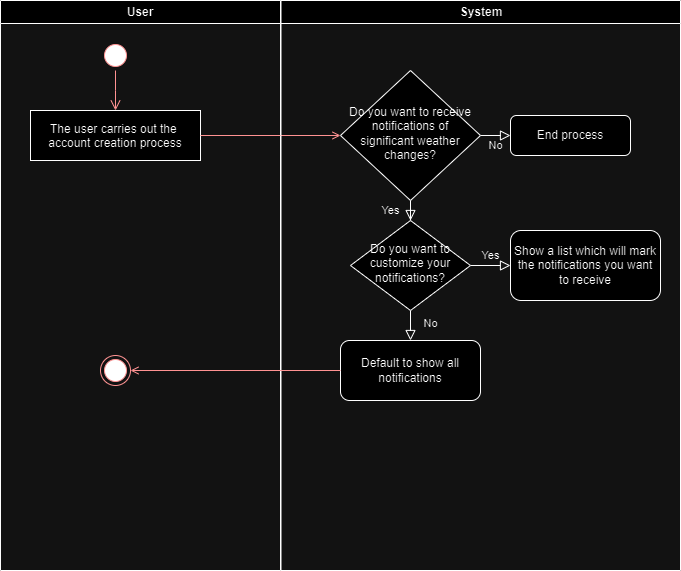

The diagram above was exported from draw.io. Its source (the exported page's mxGraphModel, read from the mxfile embedded in the PNG):
<mxGraphModel dx="1434" dy="792" grid="1" gridSize="10" guides="1" tooltips="1" connect="1" arrows="1" fold="1" page="1" pageScale="1" pageWidth="827" pageHeight="1169" math="0" shadow="0">
  <root>
    <mxCell id="WIyWlLk6GJQsqaUBKTNV-0" />
    <mxCell id="WIyWlLk6GJQsqaUBKTNV-1" parent="WIyWlLk6GJQsqaUBKTNV-0" />
    <mxCell id="mdJoTcTU4hKTVVzosM28-0" value="User" style="swimlane;whiteSpace=wrap" vertex="1" parent="WIyWlLk6GJQsqaUBKTNV-1">
      <mxGeometry x="90" y="15" width="280" height="570" as="geometry" />
    </mxCell>
    <mxCell id="mdJoTcTU4hKTVVzosM28-1" value="" style="ellipse;shape=startState;fillColor=#000000;strokeColor=#ff0000;" vertex="1" parent="mdJoTcTU4hKTVVzosM28-0">
      <mxGeometry x="100" y="40" width="30" height="30" as="geometry" />
    </mxCell>
    <mxCell id="mdJoTcTU4hKTVVzosM28-2" value="" style="edgeStyle=elbowEdgeStyle;elbow=horizontal;verticalAlign=bottom;endArrow=open;endSize=8;strokeColor=#FF0000;endFill=1;rounded=0" edge="1" parent="mdJoTcTU4hKTVVzosM28-0" source="mdJoTcTU4hKTVVzosM28-1" target="mdJoTcTU4hKTVVzosM28-3">
      <mxGeometry x="100" y="40" as="geometry">
        <mxPoint x="115" y="110" as="targetPoint" />
      </mxGeometry>
    </mxCell>
    <mxCell id="mdJoTcTU4hKTVVzosM28-3" value="The user carries out the &#10;account creation process" style="" vertex="1" parent="mdJoTcTU4hKTVVzosM28-0">
      <mxGeometry x="30" y="110" width="170" height="50" as="geometry" />
    </mxCell>
    <mxCell id="mdJoTcTU4hKTVVzosM28-5" value="" style="endArrow=open;strokeColor=#FF0000;endFill=1;rounded=0;exitX=1;exitY=0.5;exitDx=0;exitDy=0;" edge="1" parent="mdJoTcTU4hKTVVzosM28-0" source="mdJoTcTU4hKTVVzosM28-3">
      <mxGeometry relative="1" as="geometry">
        <mxPoint x="250.00363636363647" y="100" as="sourcePoint" />
        <mxPoint x="340" y="135" as="targetPoint" />
      </mxGeometry>
    </mxCell>
    <mxCell id="mdJoTcTU4hKTVVzosM28-6" value="" style="ellipse;html=1;shape=endState;fillColor=#000000;strokeColor=#ff0000;" vertex="1" parent="mdJoTcTU4hKTVVzosM28-0">
      <mxGeometry x="100" y="355" width="30" height="30" as="geometry" />
    </mxCell>
    <mxCell id="mdJoTcTU4hKTVVzosM28-7" value="System" style="swimlane;whiteSpace=wrap" vertex="1" parent="WIyWlLk6GJQsqaUBKTNV-1">
      <mxGeometry x="370.5" y="15" width="399.5" height="570" as="geometry" />
    </mxCell>
    <mxCell id="mdJoTcTU4hKTVVzosM28-15" value="Yes" style="rounded=0;html=1;jettySize=auto;orthogonalLoop=1;fontSize=11;endArrow=block;endFill=0;endSize=8;strokeWidth=1;shadow=0;labelBackgroundColor=none;edgeStyle=orthogonalEdgeStyle;" edge="1" parent="mdJoTcTU4hKTVVzosM28-7" source="mdJoTcTU4hKTVVzosM28-17" target="mdJoTcTU4hKTVVzosM28-21">
      <mxGeometry y="20" relative="1" as="geometry">
        <mxPoint as="offset" />
      </mxGeometry>
    </mxCell>
    <mxCell id="mdJoTcTU4hKTVVzosM28-16" value="No" style="edgeStyle=orthogonalEdgeStyle;rounded=0;html=1;jettySize=auto;orthogonalLoop=1;fontSize=11;endArrow=block;endFill=0;endSize=8;strokeWidth=1;shadow=0;labelBackgroundColor=none;" edge="1" parent="mdJoTcTU4hKTVVzosM28-7" source="mdJoTcTU4hKTVVzosM28-17" target="mdJoTcTU4hKTVVzosM28-18">
      <mxGeometry y="10" relative="1" as="geometry">
        <mxPoint as="offset" />
      </mxGeometry>
    </mxCell>
    <mxCell id="mdJoTcTU4hKTVVzosM28-17" value="&lt;font style=&quot;vertical-align: inherit;&quot;&gt;&lt;font style=&quot;vertical-align: inherit;&quot;&gt;Do you want to receive notifications of significant weather changes?&lt;/font&gt;&lt;/font&gt;" style="rhombus;whiteSpace=wrap;html=1;shadow=0;fontFamily=Helvetica;fontSize=12;align=center;strokeWidth=1;spacing=6;spacingTop=-4;" vertex="1" parent="mdJoTcTU4hKTVVzosM28-7">
      <mxGeometry x="59.5" y="70" width="140" height="130" as="geometry" />
    </mxCell>
    <mxCell id="mdJoTcTU4hKTVVzosM28-18" value="&lt;font style=&quot;vertical-align: inherit;&quot;&gt;&lt;font style=&quot;vertical-align: inherit;&quot;&gt;End process&lt;/font&gt;&lt;/font&gt;" style="rounded=1;whiteSpace=wrap;html=1;fontSize=12;glass=0;strokeWidth=1;shadow=0;" vertex="1" parent="mdJoTcTU4hKTVVzosM28-7">
      <mxGeometry x="229.5" y="115" width="120" height="40" as="geometry" />
    </mxCell>
    <mxCell id="mdJoTcTU4hKTVVzosM28-19" value="No" style="rounded=0;html=1;jettySize=auto;orthogonalLoop=1;fontSize=11;endArrow=block;endFill=0;endSize=8;strokeWidth=1;shadow=0;labelBackgroundColor=none;edgeStyle=orthogonalEdgeStyle;" edge="1" parent="mdJoTcTU4hKTVVzosM28-7" source="mdJoTcTU4hKTVVzosM28-21" target="mdJoTcTU4hKTVVzosM28-22">
      <mxGeometry x="0.3333" y="20" relative="1" as="geometry">
        <mxPoint as="offset" />
      </mxGeometry>
    </mxCell>
    <mxCell id="mdJoTcTU4hKTVVzosM28-20" value="Yes" style="edgeStyle=orthogonalEdgeStyle;rounded=0;html=1;jettySize=auto;orthogonalLoop=1;fontSize=11;endArrow=block;endFill=0;endSize=8;strokeWidth=1;shadow=0;labelBackgroundColor=none;" edge="1" parent="mdJoTcTU4hKTVVzosM28-7" source="mdJoTcTU4hKTVVzosM28-21" target="mdJoTcTU4hKTVVzosM28-23">
      <mxGeometry y="10" relative="1" as="geometry">
        <mxPoint as="offset" />
      </mxGeometry>
    </mxCell>
    <mxCell id="mdJoTcTU4hKTVVzosM28-21" value="&lt;font style=&quot;vertical-align: inherit;&quot;&gt;&lt;font style=&quot;vertical-align: inherit;&quot;&gt;Do you want to customize your notifications?&lt;/font&gt;&lt;/font&gt;" style="rhombus;whiteSpace=wrap;html=1;shadow=0;fontFamily=Helvetica;fontSize=12;align=center;strokeWidth=1;spacing=6;spacingTop=-4;" vertex="1" parent="mdJoTcTU4hKTVVzosM28-7">
      <mxGeometry x="69.5" y="220" width="120" height="90" as="geometry" />
    </mxCell>
    <mxCell id="mdJoTcTU4hKTVVzosM28-22" value="&lt;font style=&quot;vertical-align: inherit;&quot;&gt;&lt;font style=&quot;vertical-align: inherit;&quot;&gt;Default to show all notifications&lt;/font&gt;&lt;/font&gt;" style="rounded=1;whiteSpace=wrap;html=1;fontSize=12;glass=0;strokeWidth=1;shadow=0;" vertex="1" parent="mdJoTcTU4hKTVVzosM28-7">
      <mxGeometry x="59.5" y="340" width="140" height="60" as="geometry" />
    </mxCell>
    <mxCell id="mdJoTcTU4hKTVVzosM28-23" value="&lt;font style=&quot;vertical-align: inherit;&quot;&gt;&lt;font style=&quot;vertical-align: inherit;&quot;&gt;Show a list which will mark the notifications you want to receive&lt;/font&gt;&lt;/font&gt;" style="rounded=1;whiteSpace=wrap;html=1;fontSize=12;glass=0;strokeWidth=1;shadow=0;" vertex="1" parent="mdJoTcTU4hKTVVzosM28-7">
      <mxGeometry x="229.5" y="230" width="150" height="70" as="geometry" />
    </mxCell>
    <mxCell id="mdJoTcTU4hKTVVzosM28-14" value="" style="endArrow=open;strokeColor=#FF0000;endFill=1;rounded=0;exitX=0;exitY=0.5;exitDx=0;exitDy=0;entryX=1;entryY=0.5;entryDx=0;entryDy=0;" edge="1" parent="WIyWlLk6GJQsqaUBKTNV-1" source="mdJoTcTU4hKTVVzosM28-22" target="mdJoTcTU4hKTVVzosM28-6">
      <mxGeometry relative="1" as="geometry">
        <mxPoint x="408.25" y="362" as="sourcePoint" />
        <mxPoint x="528.5" y="347" as="targetPoint" />
      </mxGeometry>
    </mxCell>
  </root>
</mxGraphModel>